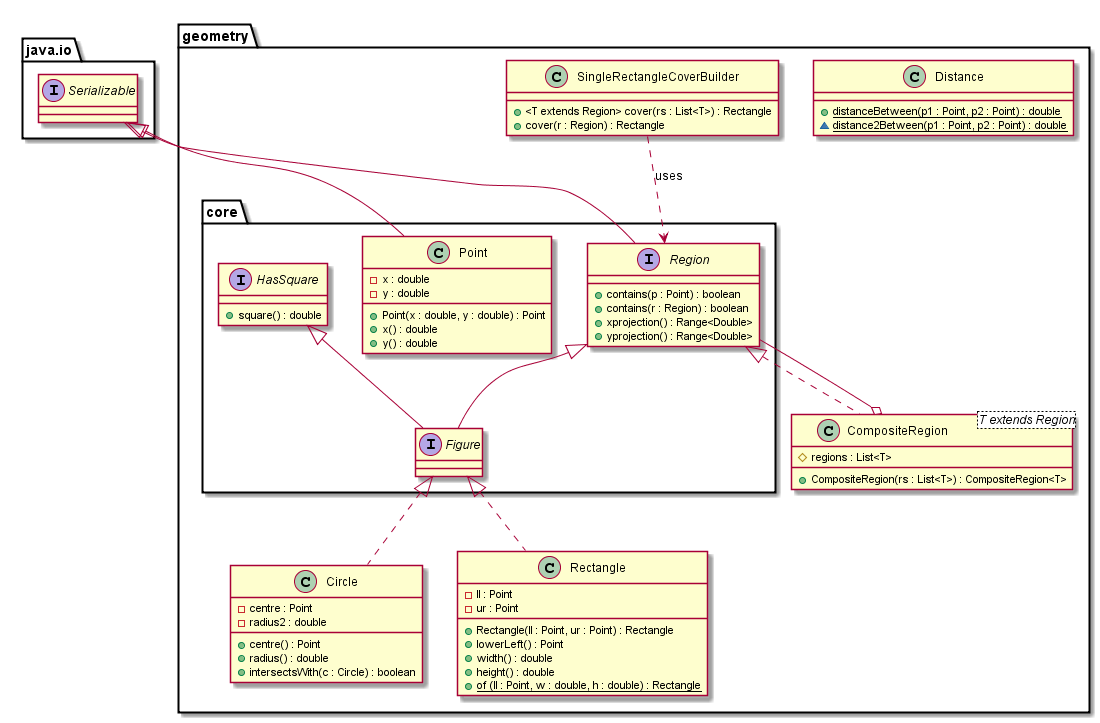

The diagram above was rendered by PlantUML. Its source (embedded in the PNG):
@startuml

package "java.io" {
  interface Serializable {
  }
}

package "geometry" {
  package "core" {
    interface HasSquare {
      + square() : double
    }
    interface Region extends Serializable {
      + contains(p : Point) : boolean
      + contains(r : Region) : boolean
      + xprojection() : Range<Double>
      + yprojection() : Range<Double>
    }
    interface Figure extends HasSquare, Region {
    }
    class Point extends Serializable {
      - x : double
      - y : double
      + Point(x : double, y : double) : Point
      + x() : double
      + y() : double
    }
  }

  class Circle implements Figure {
    - centre : Point
    - radius2 : double
    + centre() : Point
    + radius() : double
    + intersectsWith(c : Circle) : boolean
  }

  class Distance {
    + {static} distanceBetween(p1 : Point, p2 : Point) : double
    ~ {static} distance2Between(p1 : Point, p2 : Point) : double
  }

  class Rectangle implements Figure {
    - ll : Point
    - ur : Point
    + Rectangle(ll : Point, ur : Point) : Rectangle
    + lowerLeft() : Point
    + width() : double
    + height() : double
    + {static} of (ll : Point, w : double, h : double) : Rectangle
  }

  class SingleRectangleCoverBuilder {
    + <T extends Region> cover(rs : List<T>) : Rectangle
    + cover(r : Region) : Rectangle
  }
  SingleRectangleCoverBuilder ..> Region : uses
  

  class CompositeRegion<T extends Region> implements Region {
      # regions : List<T>
      + CompositeRegion(rs : List<T>) : CompositeRegion<T>
    }
    CompositeRegion o-up- Region
}

@enduml